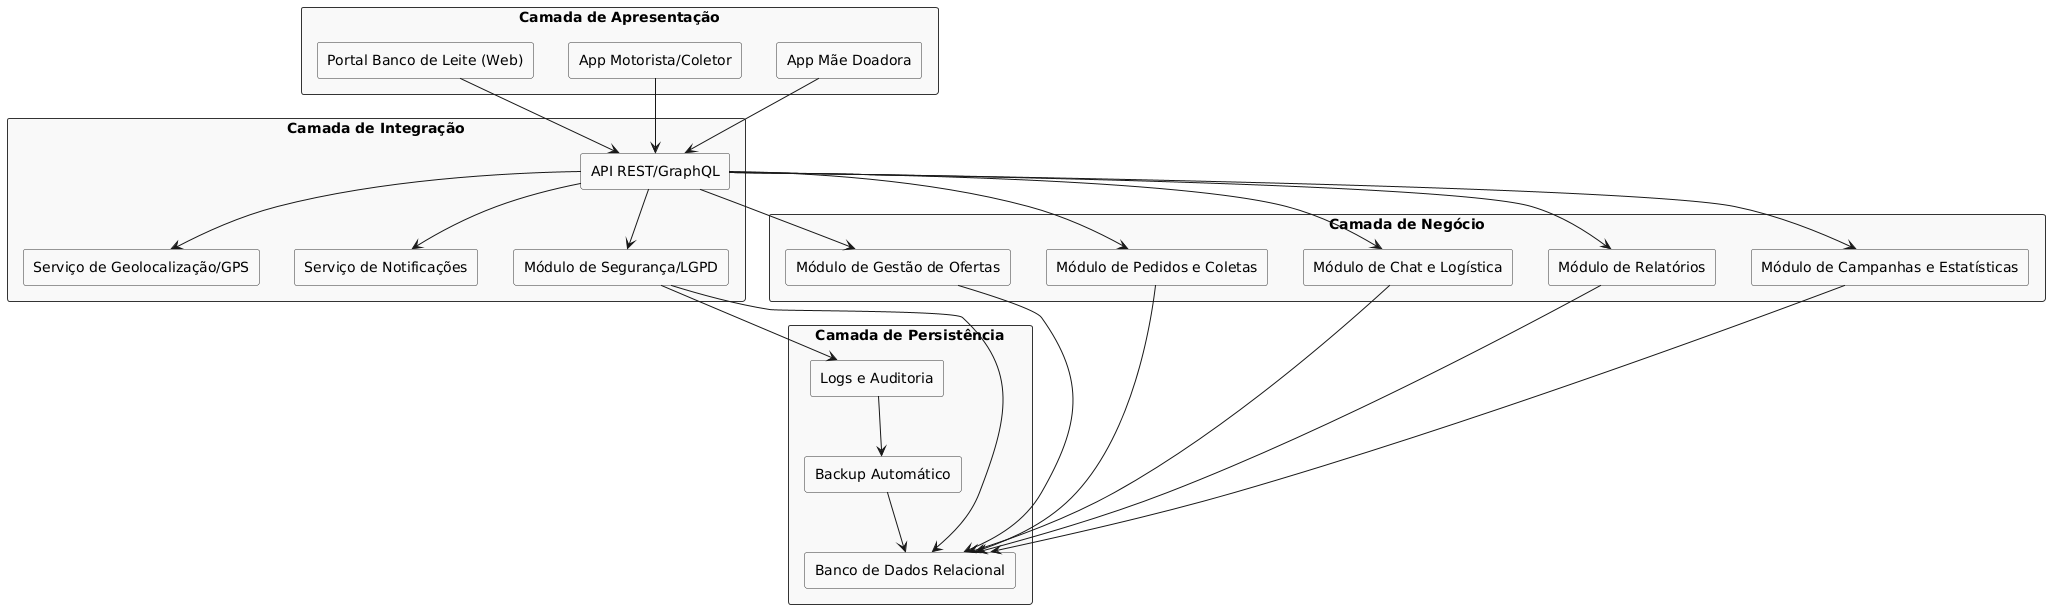

The diagram above was rendered by PlantUML. Its source (embedded in the PNG):
@startuml
skinparam rectangle {
  BackgroundColor #F9F9F9
  BorderColor #333
}

' Camadas principais
rectangle "Camada de Apresentação" as UI {
  rectangle "App Mãe Doadora" as AppMae
  rectangle "App Motorista/Coletor" as AppMotorista
  rectangle "Portal Banco de Leite (Web)" as PortalBanco
}

rectangle "Camada de Negócio" as Business {
  rectangle "Módulo de Gestão de Ofertas" as Ofertas
  rectangle "Módulo de Pedidos e Coletas" as Pedidos
  rectangle "Módulo de Chat e Logística" as Chat
  rectangle "Módulo de Relatórios" as Relatorios
  rectangle "Módulo de Campanhas e Estatísticas" as Campanhas
}

rectangle "Camada de Integração" as Integracao {
  rectangle "API REST/GraphQL" as API
  rectangle "Serviço de Geolocalização/GPS" as GPS
  rectangle "Serviço de Notificações" as Notificacoes
  rectangle "Módulo de Segurança/LGPD" as Seguranca
}

rectangle "Camada de Persistência" as Dados {
  rectangle "Banco de Dados Relacional" as DB
  rectangle "Logs e Auditoria" as Logs
  rectangle "Backup Automático" as Backup
}

' Conexões
AppMae --> API
AppMotorista --> API
PortalBanco --> API

API --> Ofertas
API --> Pedidos
API --> Chat
API --> Relatorios
API --> Campanhas

Ofertas --> DB
Pedidos --> DB
Chat --> DB
Relatorios --> DB
Campanhas --> DB

API --> GPS
API --> Notificacoes
API --> Seguranca
Seguranca --> DB
Seguranca --> Logs
Logs --> Backup
Backup --> DB
@enduml